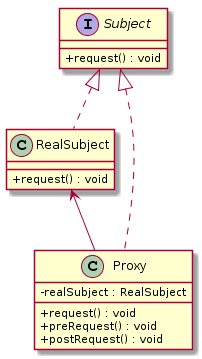

The diagram above was rendered by PlantUML. Its source (embedded in the PNG):
@startuml
skinparam classAttributeIconSize 0
interface Subject {
    + request() : void
}

class RealSubject{
     + request() : void
}
Subject <|.. RealSubject

class Proxy{
     - realSubject : RealSubject
     + request() : void
     + preRequest() : void
     + postRequest() : void
}
Subject <|.. Proxy
RealSubject <-- Proxy
@enduml